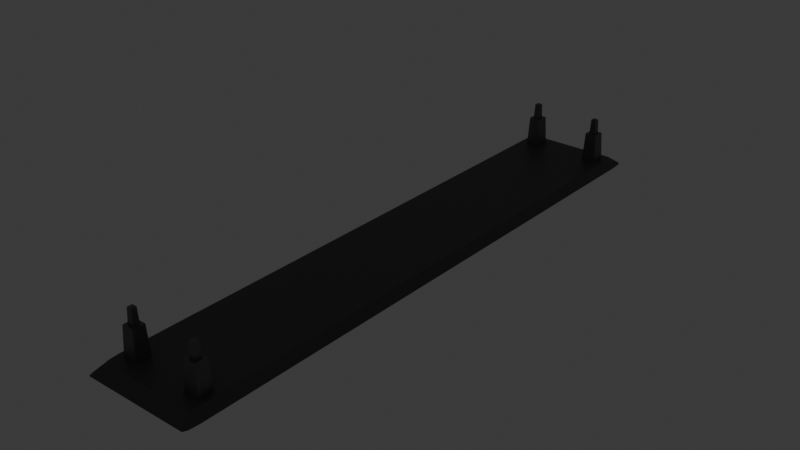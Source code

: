 # Source: CeilingLight.blend  (saved by Blender 4.2.66; exported with 4.5.12 LTS)
import bpy
from mathutils import Matrix  # noqa: F401  (used for matrix-valued properties, if any)

bpy.ops.wm.read_factory_settings(use_empty=True)
scene = bpy.context.scene
scene.name = 'Scene'

# ---- collections
col_collection = bpy.data.collections.new('Collection'); scene.collection.children.link(col_collection)

# ---- materials (node trees are filled in below, after node groups)
mat_ceilinglightmetal = bpy.data.materials.new('CeilingLightMetal')
mat_light = bpy.data.materials.new('Light')
mat_ceilingattachmentthingy = bpy.data.materials.new('CeilingAttachmentThingy')

# ---- material node trees
mat_ceilinglightmetal.use_nodes = True; mat_ceilinglightmetal.node_tree.nodes.clear()
_N = mat_ceilinglightmetal.node_tree.nodes; _L = mat_ceilinglightmetal.node_tree.links
n0 = _N.new('ShaderNodeBsdfPrincipled'); n0.name = 'Principled BSDF'; n0.location = (10, 300)
n0.inputs[0].default_value = (0.07724, 0.08256, 0.07855, 1.0)
n1 = _N.new('ShaderNodeOutputMaterial'); n1.name = 'Material Output'; n1.location = (300, 300)
_L.new(n0.outputs[0], n1.inputs[0])
n1.is_active_output = True
mat_light.use_nodes = True; mat_light.node_tree.nodes.clear()
_N = mat_light.node_tree.nodes; _L = mat_light.node_tree.links
n0 = _N.new('ShaderNodeBsdfPrincipled'); n0.name = 'Principled BSDF'; n0.location = (10, 300)
n0.inputs[0].default_value = (1.0, 1.0, 1.0, 1.0)
n1 = _N.new('ShaderNodeOutputMaterial'); n1.name = 'Material Output'; n1.location = (300, 300)
_L.new(n0.outputs[0], n1.inputs[0])
n1.is_active_output = True
mat_ceilingattachmentthingy.use_nodes = True; mat_ceilingattachmentthingy.node_tree.nodes.clear()
_N = mat_ceilingattachmentthingy.node_tree.nodes; _L = mat_ceilingattachmentthingy.node_tree.links
n0 = _N.new('ShaderNodeBsdfPrincipled'); n0.name = 'Principled BSDF'; n0.location = (10, 300)
n0.inputs[0].default_value = (0.1563, 0.1563, 0.1563, 1.0)
n0.inputs[1].default_value = 0.4803
n1 = _N.new('ShaderNodeOutputMaterial'); n1.name = 'Material Output'; n1.location = (300, 300)
_L.new(n0.outputs[0], n1.inputs[0])
n1.is_active_output = True

# ---- world
world_world = bpy.data.worlds.new('World'); scene.world = world_world
world_world.use_nodes = True; world_world.node_tree.nodes.clear()
_N = world_world.node_tree.nodes; _L = world_world.node_tree.links
n0 = _N.new('ShaderNodeOutputWorld'); n0.name = 'World Output'; n0.location = (300, 300)
n1 = _N.new('ShaderNodeBackground'); n1.name = 'Background'; n1.location = (10, 300)
n1.inputs[0].default_value = (0.05088, 0.05088, 0.05088, 1.0)
_L.new(n1.outputs[0], n0.inputs[0])
n0.is_active_output = True
world_world.color = (0.05088, 0.05088, 0.05088)
world_world.sun_shadow_jitter_overblur = 0.0

# ---- lights
light_area = bpy.data.lights.new('Area', 'POINT')
light_area.energy = 100.0

# ---- meshes
me_cube_003 = bpy.data.meshes.new('Cube.003')
me_cube_003.from_pydata([(-0.509, -0.8426, -1.0), (-0.8743, -0.9604, 2.681), (-0.509, 0.8426, -1.0), (-0.8743, 0.9604, 2.681), (0.509, -0.8426, -1.0), (0.8743, -0.9604, 2.681), (0.509, 0.8426, -1.0), (0.8743, 0.9604, 2.681), (-1.0, 1.0, -1.0), (-1.0, -1.0, -1.0), (1.0, 1.0, -1.0), (1.0, -1.0, -1.0), (-0.8918, 0.8918, -1.0), (-0.8918, -0.8918, -1.0), (0.8918, 0.8918, -1.0), (0.8918, -0.8918, -1.0), (-0.5044, 0.8351, -0.3898), (-0.5044, -0.8351, -0.3898), (0.5044, 0.8351, -0.3898), (0.5044, -0.8351, -0.3898)], [], [(9, 1, 3, 8), (8, 3, 7, 10), (10, 7, 5, 11), (11, 5, 1, 9), (4, 0, 17, 19), (7, 3, 1, 5), (12, 13, 9, 8), (14, 12, 8, 10), (15, 14, 10, 11), (13, 15, 11, 9), (2, 0, 13, 12), (6, 2, 12, 14), (4, 6, 14, 15), (0, 4, 15, 13), (16, 18, 19, 17), (2, 6, 18, 16), (6, 4, 19, 18), (0, 2, 16, 17)])
me_cube_003.polygons.foreach_set('material_index', [0, 0, 0, 0, 0, 0, 0, 0, 0, 0, 0, 0, 0, 0, 1, 0, 0, 0])
_uv = me_cube_003.uv_layers.new(name='UVMap')
_uv.uv.foreach_set('vector', [0.375, 0.0, 0.625, 0.0, 0.625, 0.25, 0.375, 0.25, 0.375, 0.25, 0.625, 0.25, 0.625, 0.5, 0.375, 0.5, 0.375, 0.5, 0.625, 0.5, 0.625, 0.75, 0.375, 0.75, 0.375, 0.75, 0.625, 0.75, 0.625, 1.0, 0.375, 1.0, 0.3296, 0.7046, 0.1704, 0.7046, 0.1704, 0.7046, 0.3296, 0.7046, 0.625, 0.5, 0.875, 0.5, 0.875, 0.75, 0.625, 0.75, 0.1385, 0.5135, 0.1385, 0.7365, 0.125, 0.75, 0.125, 0.5, 0.3615, 0.5135, 0.1385, 0.5135, 0.125, 0.5, 0.375, 0.5, 0.3615, 0.7365, 0.3615, 0.5135, 0.375, 0.5, 0.375, 0.75, 0.1385, 0.7365, 0.3615, 0.7365, 0.375, 0.75, 0.125, 0.75, 0.1704, 0.5454, 0.1704, 0.7046, 0.1385, 0.7365, 0.1385, 0.5135, 0.3296, 0.5454, 0.1704, 0.5454, 0.1385, 0.5135, 0.3615, 0.5135, 0.3296, 0.7046, 0.3296, 0.5454, 0.3615, 0.5135, 0.3615, 0.7365, 0.1704, 0.7046, 0.3296, 0.7046, 0.3615, 0.7365, 0.1385, 0.7365, 0.1704, 0.5454, 0.3296, 0.5454, 0.3296, 0.7046, 0.1704, 0.7046, 0.1704, 0.5454, 0.3296, 0.5454, 0.3296, 0.5454, 0.1704, 0.5454, 0.3296, 0.5454, 0.3296, 0.7046, 0.3296, 0.7046, 0.3296, 0.5454, 0.1704, 0.7046, 0.1704, 0.5454, 0.1704, 0.5454, 0.1704, 0.7046])
me_cube_003.materials.append(mat_ceilinglightmetal)
me_cube_003.materials.append(mat_light)
me_cube_003.update()
me_cube_004 = bpy.data.meshes.new('Cube.004')
me_cube_004.from_pydata([(-1.0, -1.0, -1.0), (-0.4212, -0.4212, 0.4562), (-1.0, 1.0, -1.0), (-0.4212, 0.4212, 0.4562), (1.0, -1.0, -1.0), (0.4212, -0.4212, 0.4562), (1.0, 1.0, -1.0), (0.4212, 0.4212, 0.4562), (-0.7936, -0.7936, 0.4562), (-0.7936, 0.7936, 0.4562), (0.7936, 0.7936, 0.4562), (0.7936, -0.7936, 0.4562), (-0.3419, -0.3419, 1.128), (-0.3419, 0.3419, 1.128), (0.3419, 0.3419, 1.128), (0.3419, -0.3419, 1.128)], [], [(0, 8, 9, 2), (2, 9, 10, 6), (6, 10, 11, 4), (4, 11, 8, 0), (2, 6, 4, 0), (5, 7, 14, 15), (1, 3, 9, 8), (3, 7, 10, 9), (7, 5, 11, 10), (5, 1, 8, 11), (14, 13, 12, 15), (3, 1, 12, 13), (1, 5, 15, 12), (7, 3, 13, 14)])
_uv = me_cube_004.uv_layers.new(name='UVMap')
_uv.uv.foreach_set('vector', [0.375, 0.0, 0.625, 0.0, 0.625, 0.25, 0.375, 0.25, 0.375, 0.25, 0.625, 0.25, 0.625, 0.5, 0.375, 0.5, 0.375, 0.5, 0.625, 0.5, 0.625, 0.75, 0.375, 0.75, 0.375, 0.75, 0.625, 0.75, 0.625, 1.0, 0.375, 1.0, 0.125, 0.5, 0.375, 0.5, 0.375, 0.75, 0.125, 0.75, 0.6837, 0.6913, 0.6837, 0.5587, 0.6837, 0.5587, 0.6837, 0.6913, 0.8163, 0.6913, 0.8163, 0.5587, 0.875, 0.5, 0.875, 0.75, 0.8163, 0.5587, 0.6837, 0.5587, 0.625, 0.5, 0.875, 0.5, 0.6837, 0.5587, 0.6837, 0.6913, 0.625, 0.75, 0.625, 0.5, 0.6837, 0.6913, 0.8163, 0.6913, 0.875, 0.75, 0.625, 0.75, 0.6837, 0.5587, 0.8163, 0.5587, 0.8163, 0.6913, 0.6837, 0.6913, 0.8163, 0.5587, 0.8163, 0.6913, 0.8163, 0.6913, 0.8163, 0.5587, 0.8163, 0.6913, 0.6837, 0.6913, 0.6837, 0.6913, 0.8163, 0.6913, 0.6837, 0.5587, 0.8163, 0.5587, 0.8163, 0.5587, 0.6837, 0.5587])
me_cube_004.materials.append(mat_ceilingattachmentthingy)
me_cube_004.update()

# ---- objects
ob_cube = bpy.data.objects.new('Cube', me_cube_003)
ob_cube_001 = bpy.data.objects.new('Cube.001', me_cube_004)
ob_area = bpy.data.objects.new('Area', light_area)

# ---- transforms, parenting, visibility, modifiers, constraints
ob_cube.location = (0.02211, 0.0, 2.61)
ob_cube.scale = (0.5337, 2.875, 0.02327)
_m = ob_cube.modifiers.new('Bevel', 'BEVEL')
_m.width = 0.08
_m.width_pct = 0.08
_m.segments = 2
ob_cube_001.location = (0.3519, -2.562, 2.848)
ob_cube_001.scale = (0.07199, 0.07199, 0.2155)
_m = ob_cube_001.modifiers.new('Array', 'ARRAY')
_m.relative_offset_displace = (-4.6, 0.0, 0.0)
_m = ob_cube_001.modifiers.new('Array.001', 'ARRAY')
_m.relative_offset_displace = (0.0, 36.0, 0.0)
ob_area.location = (0.05525, 0.0, 2.533)
ob_area.scale = (0.5208, 4.847, 1.0)

# ---- collection membership
col_collection.objects.link(ob_cube)
col_collection.objects.link(ob_cube_001)
col_collection.objects.link(ob_area)

# ---- scene / render settings (as saved in the file)
scene.frame_start = 1; scene.frame_end = 250; scene.frame_set(1)
scene.render.engine = 'BLENDER_EEVEE_NEXT'
bpy.context.view_layer.update()

# ---- added for rendering (the .blend has no active camera): camera
cam_auto = bpy.data.cameras.new('AutoCamera')
cam_auto.lens = 50.0
cam_auto.sensor_width = 36.0
cam_auto.clip_end = 1000.0
ob_auto_camera = bpy.data.objects.new('AutoCamera', cam_auto)
scene.collection.objects.link(ob_auto_camera)
ob_auto_camera.location = (5.44935, -6.51269, 7.18084)
ob_auto_camera.rotation_euler = (1.09748, -7.21219e-08, 0.694738)
scene.camera = ob_auto_camera
bpy.context.view_layer.update()
